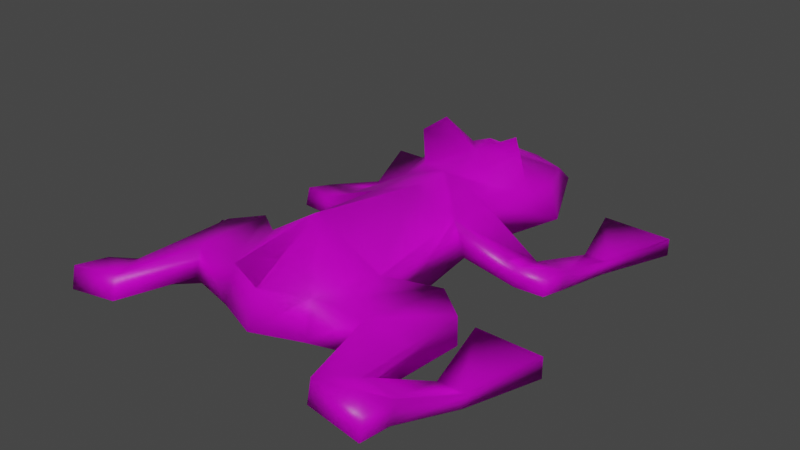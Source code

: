 # Source: froggy.blend  (saved by Blender 2.83.19; exported with 4.5.12 LTS)
import bpy
from mathutils import Matrix  # noqa: F401  (used for matrix-valued properties, if any)

bpy.ops.wm.read_factory_settings(use_empty=True)
scene = bpy.context.scene
scene.name = 'Scene'

# ---- images (referenced by path relative to the original .blend; pixels are not part of the script)
import os
ASSET_DIR = os.environ.get("B2B_ASSET_DIR", "")  # directory of the original .blend (textures are referenced by path, not embedded)
HERE = os.path.dirname(os.path.abspath(__file__))  # packed textures are extracted next to this script under _unpacked/

def load_image(name, relpath, width, height, colorspace="sRGB"):
    """Load a texture the original file referenced (path relative to the .blend, or extracted next to this script)."""
    p = next((c for c in (os.path.join(HERE, relpath), os.path.join(ASSET_DIR, relpath)) if relpath and os.path.exists(c)), "")
    if p:
        img = bpy.data.images.load(p, check_existing=True)
        img.name = name
    else:  # same state as the original file: an image datablock whose file is absent (Cycles renders it pink)
        img = bpy.data.images.new(name, width, height)
        img.source = "FILE"
        img.filepath = "//" + (relpath or name)
    img.colorspace_settings.name = colorspace
    return img
img_froggy_png = load_image('froggy.png', 'froggy.png', 1024, 1024, 'sRGB')

# ---- materials (node trees are filled in below, after node groups)
mat_monster_froggy = bpy.data.materials.new('monster/froggy')
mat_monster_froggy.alpha_threshold = 0.0
mat_monster_froggy.use_transparent_shadow = False
mat_monster_froggy.line_color = (0.0, 0.0, 0.0, 1.0)

# ---- material node trees
mat_monster_froggy.use_nodes = True; mat_monster_froggy.node_tree.nodes.clear()
_N = mat_monster_froggy.node_tree.nodes; _L = mat_monster_froggy.node_tree.links
n0 = _N.new('ShaderNodeOutputMaterial'); n0.name = 'Material Output'; n0.location = (300, 300)
n1 = _N.new('ShaderNodeBsdfPrincipled'); n1.name = 'Principled BSDF'; n1.location = (10, 300)
n1.distribution = 'GGX'
n1.subsurface_method = 'BURLEY'
n1.inputs[2].default_value = 0.4
n1.inputs[3].default_value = 1.45
n1.inputs[27].default_value = (0.0, 0.0, 0.0, 1.0)
n1.inputs[28].default_value = 1.0
n2 = _N.new('ShaderNodeTexImage'); n2.name = 'Image Texture'; n2.location = (-280, 280)
n2.image = img_froggy_png
n2.interpolation = 'Closest'
_L.new(n1.outputs[0], n0.inputs[0])
_L.new(n2.outputs[0], n1.inputs[0])
n0.is_active_output = True

# ---- world
world_world = bpy.data.worlds.new('World'); scene.world = world_world
world_world.use_nodes = True; world_world.node_tree.nodes.clear()
_N = world_world.node_tree.nodes; _L = world_world.node_tree.links
n0 = _N.new('ShaderNodeOutputWorld'); n0.name = 'World Output'; n0.location = (300, 300)
n1 = _N.new('ShaderNodeBackground'); n1.name = 'Background'; n1.location = (10, 300)
n1.inputs[0].default_value = (0.05088, 0.05088, 0.05088, 1.0)
_L.new(n1.outputs[0], n0.inputs[0])
n0.is_active_output = True
world_world.color = (0.05088, 0.05088, 0.05088)
world_world.use_sun_shadow = False
world_world.sun_shadow_jitter_overblur = 0.0

# ---- meshes
me_cube = bpy.data.meshes.new('Cube')
me_cube.from_pydata([(-0.05186, 0.06437, 0.0795), (-0.06603, 0.06338, 0.04139), (-0.06901, -0.06628, 0.0795), (-0.08318, -0.06727, 0.04139), (-0.05226, 0.1143, 0.0795), (-0.06644, 0.1133, 0.04139), (-0.07635, 0.1964, 0.0795), (-0.09052, 0.1954, 0.04139), (-0.04885, -0.1343, 0.0795), (-0.04969, -0.1485, 0.04139), (-0.1461, -0.179, 0.06434), (-0.1461, -0.1843, 0.04089), (-0.123, -0.2135, 0.07246), (-0.123, -0.2188, 0.04901), (-0.1245, 0.07148, 0.04815), (-0.1245, 0.06571, 0.02879), (-0.1237, 0.1064, 0.03952), (-0.1237, 0.1006, 0.02017), (-0.1567, 0.07391, 0.04797), (-0.1567, 0.06815, 0.02862), (-0.1559, 0.1088, 0.03935), (-0.1559, 0.1031, 0.01999), (-0.131, 0.1879, 0.01564), (-0.131, 0.1879, 0.0003529), (-0.1539, 0.1879, 0.01564), (-0.1539, 0.1879, 0.0003529), (-0.1794, -0.1792, 0.05878), (-0.1794, -0.1844, 0.03533), (-0.1807, -0.2168, 0.06525), (-0.1807, -0.2221, 0.0418), (-0.1532, -0.09096, 0.01599), (-0.1532, -0.09096, -6.553e-05), (-0.1815, -0.09116, 0.01599), (-0.1815, -0.09116, -6.553e-05), (-0.1344, -0.009784, 0.0237), (-0.1344, -0.009784, -6.553e-05), (-0.2089, -0.01021, 0.0237), (-0.2089, -0.01021, -6.553e-05), (-0.04606, 0.2671, 0.0631), (-0.04345, 0.2925, 0.04139), (0.0, 0.07313, 0.02077), (0.0, -0.07648, 0.124), (0.0, -0.07648, 0.01115), (0.0, 0.07313, 0.09841), (0.0, 0.115, 0.02077), (0.0, 0.115, 0.09841), (0.0, 0.1954, 0.01115), (0.0, 0.1954, 0.1099), (0.0, -0.1537, 0.0795), (0.0, -0.168, 0.04139), (0.0, 0.3083, 0.04089), (0.0, 0.2925, 0.05799), (-0.1075, 0.2695, 0.02007), (-0.1075, 0.2695, 0.0003529), (-0.1862, 0.2683, 0.02007), (-0.1862, 0.2683, 0.0003529), (-0.04545, 0.1768, 0.1291), (-0.06408, 0.1601, 0.1149), (-0.02282, 0.1957, 0.1008), (-0.0678, 0.1673, 0.0795), (0.0, 0.1678, 0.106), (-0.04257, 0.1364, 0.08808), (-0.1218, -0.03565, 0.03706), (-0.1147, -0.03253, 0.06784), (-0.1035, -0.1372, 0.04518), (-0.1031, -0.1275, 0.07596), (-0.1505, -0.05871, 0.0349), (-0.1469, -0.05453, 0.06201)], [], [(43, 0, 2, 41), (67, 66, 11, 10), (3, 2, 0, 1), (40, 1, 5, 44), (5, 4, 59, 6, 7), (4, 5, 17, 16), (44, 5, 7, 46), (49, 48, 8, 9), (41, 2, 8, 48), (10, 11, 31, 30), (66, 64, 13, 11), (64, 65, 12, 13), (65, 67, 10, 12), (14, 16, 20, 18), (0, 4, 16, 14), (1, 0, 14, 15), (5, 1, 15, 17), (19, 18, 20, 21), (17, 21, 25, 23), (17, 15, 19, 21), (15, 14, 18, 19), (23, 25, 55, 53), (16, 17, 23, 22), (20, 16, 22, 24), (21, 20, 24, 25), (26, 27, 29, 28), (12, 10, 26, 28), (13, 12, 28, 29), (11, 13, 29, 27), (31, 33, 37, 35), (11, 27, 33, 31), (27, 26, 32, 33), (26, 10, 30, 32), (34, 35, 37, 36), (30, 31, 35, 34), (32, 30, 34, 36), (33, 32, 36, 37), (7, 6, 38, 39), (46, 7, 39, 50), (39, 38, 51, 50), (6, 58, 47, 51, 38), (0, 43, 45, 4), (3, 42, 49, 9), (1, 40, 42, 3), (52, 53, 55, 54), (25, 24, 54, 55), (24, 22, 52, 54), (22, 23, 53, 52), (56, 58, 59, 57), (56, 60, 58), (59, 61, 57), (57, 61, 60, 56), (6, 59, 58), (60, 47, 58), (60, 61, 45), (4, 61, 59), (4, 45, 61), (8, 2, 63, 65), (9, 8, 65, 64), (3, 9, 64, 62), (2, 3, 62, 63), (65, 63, 67), (62, 64, 66), (63, 62, 66, 67)])
me_cube.polygons.foreach_set('use_smooth', [True] * 64)
_uv = me_cube.uv_layers.new(name='UVMap')
_uv.uv.foreach_set('vector', [0.3115, 0.2716, 0.2667, 0.2658, 0.2681, 0.1569, 0.3191, 0.1472, 0.2629, 0.1288, 0.2614, 0.1279, 0.2644, 0.1192, 0.2612, 0.1194, 0.2524, 0.1542, 0.2681, 0.1569, 0.2667, 0.2658, 0.2367, 0.2638, 0.7608, 0.2698, 0.753, 0.2071, 0.7982, 0.2075, 0.7987, 0.2704, 0.233, 0.2979, 0.266, 0.2998, 0.2648, 0.3472, 0.2581, 0.3668, 0.2387, 0.366, 0.266, 0.2998, 0.233, 0.2979, 0.2413, 0.2833, 0.2399, 0.2836, 0.7987, 0.2704, 0.7982, 0.2075, 0.873, 0.1879, 0.8718, 0.2742, 0.2475, 0.09431, 0.2791, 0.09909, 0.2693, 0.1266, 0.2522, 0.1219, 0.3191, 0.1472, 0.2681, 0.1569, 0.2693, 0.1266, 0.2791, 0.09909, 0.2612, 0.1194, 0.2644, 0.1192, 0.2634, 0.1166, 0.2632, 0.1166, 0.2614, 0.1279, 0.2594, 0.1172, 0.2618, 0.1156, 0.2644, 0.1192, 0.2594, 0.1172, 0.2647, 0.1195, 0.2631, 0.1171, 0.2618, 0.1156, 0.2647, 0.1195, 0.2629, 0.1288, 0.2612, 0.1194, 0.2631, 0.1171, 0.24, 0.2801, 0.2399, 0.2836, 0.2403, 0.2828, 0.2403, 0.2817, 0.2667, 0.2658, 0.266, 0.2998, 0.2399, 0.2836, 0.24, 0.2801, 0.2367, 0.2638, 0.2667, 0.2658, 0.24, 0.2801, 0.2407, 0.2803, 0.233, 0.2979, 0.2367, 0.2638, 0.2407, 0.2803, 0.2413, 0.2833, 0.2406, 0.2817, 0.2403, 0.2817, 0.2403, 0.2828, 0.2407, 0.2827, 0.2413, 0.2833, 0.2407, 0.2827, 0.2405, 0.2829, 0.2405, 0.2828, 0.2413, 0.2833, 0.2407, 0.2803, 0.2406, 0.2817, 0.2407, 0.2827, 0.2407, 0.2803, 0.24, 0.2801, 0.2403, 0.2817, 0.2406, 0.2817, 0.2405, 0.2828, 0.2405, 0.2829, 0.2405, 0.2829, 0.2405, 0.2829, 0.2399, 0.2836, 0.2413, 0.2833, 0.2405, 0.2828, 0.2404, 0.2829, 0.2403, 0.2828, 0.2399, 0.2836, 0.2404, 0.2829, 0.2404, 0.2829, 0.2407, 0.2827, 0.2403, 0.2828, 0.2404, 0.2829, 0.2405, 0.2829, 0.263, 0.1147, 0.2641, 0.1141, 0.2651, 0.1028, 0.2645, 0.1085, 0.2631, 0.1171, 0.2612, 0.1194, 0.263, 0.1147, 0.2645, 0.1085, 0.2618, 0.1156, 0.2631, 0.1171, 0.2645, 0.1085, 0.2651, 0.1028, 0.2644, 0.1192, 0.2618, 0.1156, 0.2651, 0.1028, 0.2641, 0.1141, 0.2634, 0.1166, 0.2636, 0.1165, 0.2633, 0.1166, 0.2633, 0.1165, 0.2644, 0.1192, 0.2641, 0.1141, 0.2636, 0.1165, 0.2634, 0.1166, 0.2641, 0.1141, 0.263, 0.1147, 0.2631, 0.1164, 0.2636, 0.1165, 0.263, 0.1147, 0.2612, 0.1194, 0.2632, 0.1166, 0.2631, 0.1164, 0.2633, 0.1165, 0.2633, 0.1165, 0.2633, 0.1166, 0.2633, 0.1166, 0.2632, 0.1166, 0.2634, 0.1166, 0.2633, 0.1165, 0.2633, 0.1165, 0.2631, 0.1164, 0.2632, 0.1166, 0.2633, 0.1165, 0.2633, 0.1166, 0.2636, 0.1165, 0.2631, 0.1164, 0.2633, 0.1166, 0.2633, 0.1166, 0.2387, 0.366, 0.2581, 0.3668, 0.2457, 0.4273, 0.2293, 0.4471, 0.8718, 0.2742, 0.873, 0.1879, 0.9613, 0.2295, 0.9613, 0.2699, 0.2293, 0.4471, 0.2457, 0.4273, 0.2533, 0.4765, 0.2106, 0.4838, 0.5537, 0.9221, 0.6781, 0.7409, 0.6546, 0.5753, 0.9462, 0.749, 0.948, 0.9766, 0.2667, 0.2658, 0.3115, 0.2716, 0.3127, 0.3045, 0.266, 0.2998, 0.6351, 0.1904, 0.6253, 0.2702, 0.5387, 0.2605, 0.5604, 0.2174, 0.753, 0.2071, 0.7608, 0.2698, 0.6253, 0.2702, 0.6351, 0.1904, 0.2405, 0.2829, 0.2405, 0.2829, 0.2405, 0.2829, 0.2405, 0.2829, 0.2405, 0.2829, 0.2404, 0.2829, 0.2405, 0.2829, 0.2405, 0.2829, 0.2404, 0.2829, 0.2404, 0.2829, 0.2405, 0.2829, 0.2405, 0.2829, 0.2404, 0.2829, 0.2405, 0.2828, 0.2405, 0.2829, 0.2405, 0.2829, 0.1179, 0.937, -0.02348, 0.6084, 0.4791, 0.6149, 0.3687, 0.9132, 0.2894, 0.3549, 0.315, 0.3474, 0.2952, 0.3747, 0.2648, 0.3472, 0.2806, 0.3227, 0.2822, 0.3471, 0.2822, 0.3471, 0.2806, 0.3227, 0.315, 0.3474, 0.2894, 0.3549, 0.2581, 0.3668, 0.2648, 0.3472, 0.2952, 0.3747, 0.315, 0.3474, 0.3191, 0.3809, 0.2952, 0.3747, 0.315, 0.3474, 0.2806, 0.3227, 0.3127, 0.3045, 0.266, 0.2998, 0.2806, 0.3227, 0.2648, 0.3472, 0.266, 0.2998, 0.3127, 0.3045, 0.2806, 0.3227, 0.2693, 0.1266, 0.2681, 0.1569, 0.2646, 0.1382, 0.2662, 0.1218, 0.2522, 0.1219, 0.2693, 0.1266, 0.2662, 0.1218, 0.257, 0.1187, 0.2524, 0.1542, 0.2522, 0.1219, 0.257, 0.1187, 0.2584, 0.1367, 0.2681, 0.1569, 0.2524, 0.1542, 0.2584, 0.1367, 0.2646, 0.1382, 0.2662, 0.1218, 0.2646, 0.1382, 0.2629, 0.1288, 0.2584, 0.1367, 0.2594, 0.1172, 0.2614, 0.1279, 0.2646, 0.1382, 0.2584, 0.1367, 0.2614, 0.1279, 0.2629, 0.1288])
me_cube.materials.append(mat_monster_froggy)
me_cube.use_remesh_preserve_volume = False
me_cube.use_remesh_preserve_attributes = False
me_cube.use_mirror_vertex_groups = False
me_cube.update()
me_cube_001 = bpy.data.meshes.new('Cube.001')
me_cube_001.from_pydata([(-0.05186, 0.06437, 0.0795), (-0.06603, 0.06338, 0.04139), (-0.06901, -0.06628, 0.0795), (-0.08318, -0.06727, 0.04139), (-0.05226, 0.1143, 0.0795), (-0.06644, 0.1133, 0.04139), (-0.07635, 0.1964, 0.0795), (-0.09052, 0.1954, 0.04139), (-0.04885, -0.1343, 0.0795), (-0.04969, -0.1485, 0.04139), (-0.1461, -0.179, 0.06434), (-0.1461, -0.1843, 0.04089), (-0.123, -0.2135, 0.07246), (-0.123, -0.2188, 0.04901), (-0.1245, 0.07148, 0.04815), (-0.1245, 0.06571, 0.02879), (-0.1237, 0.1064, 0.03952), (-0.1237, 0.1006, 0.02017), (-0.1567, 0.07391, 0.04797), (-0.1567, 0.06815, 0.02862), (-0.1559, 0.1088, 0.03935), (-0.1559, 0.1031, 0.01999), (-0.131, 0.1879, 0.01564), (-0.131, 0.1879, 0.0003529), (-0.1539, 0.1879, 0.01564), (-0.1539, 0.1879, 0.0003529), (-0.1794, -0.1792, 0.05878), (-0.1794, -0.1844, 0.03533), (-0.1807, -0.2168, 0.06525), (-0.1807, -0.2221, 0.0418), (-0.1532, -0.09096, 0.01599), (-0.1532, -0.09096, -6.553e-05), (-0.1815, -0.09116, 0.01599), (-0.1815, -0.09116, -6.553e-05), (-0.1344, -0.009784, 0.0237), (-0.1344, -0.009784, -6.553e-05), (-0.2089, -0.01021, 0.0237), (-0.2089, -0.01021, -6.553e-05), (-0.04606, 0.2671, 0.0631), (-0.04345, 0.2925, 0.04139), (-0.1075, 0.2695, 0.02007), (-0.1075, 0.2695, 0.0003529), (-0.1862, 0.2683, 0.02007), (-0.1862, 0.2683, 0.0003529), (-0.04545, 0.1768, 0.1291), (-0.06408, 0.1601, 0.1149), (-0.02282, 0.1957, 0.1008), (-0.0678, 0.1673, 0.0795), (-0.04257, 0.1364, 0.08808), (-0.1218, -0.03565, 0.03706), (-0.1147, -0.03253, 0.06784), (-0.1035, -0.1372, 0.04518), (-0.1031, -0.1275, 0.07596), (-0.1505, -0.05871, 0.0349), (-0.1469, -0.05453, 0.06201), (0.05186, 0.06437, 0.0795), (0.06603, 0.06338, 0.04139), (0.06901, -0.06628, 0.0795), (0.08318, -0.06727, 0.04139), (0.05226, 0.1143, 0.0795), (0.06644, 0.1133, 0.04139), (0.07635, 0.1964, 0.0795), (0.09052, 0.1954, 0.04139), (0.04885, -0.1343, 0.0795), (0.04969, -0.1485, 0.04139), (0.1461, -0.179, 0.06434), (0.1461, -0.1843, 0.04089), (0.123, -0.2135, 0.07246), (0.123, -0.2188, 0.04901), (0.1245, 0.07148, 0.04815), (0.1245, 0.06571, 0.02879), (0.1237, 0.1064, 0.03952), (0.1237, 0.1006, 0.02017), (0.1567, 0.07391, 0.04797), (0.1567, 0.06815, 0.02862), (0.1559, 0.1088, 0.03935), (0.1559, 0.1031, 0.01999), (0.131, 0.1879, 0.01564), (0.131, 0.1879, 0.0003529), (0.1539, 0.1879, 0.01564), (0.1539, 0.1879, 0.0003529), (0.1794, -0.1792, 0.05878), (0.1794, -0.1844, 0.03533), (0.1807, -0.2168, 0.06525), (0.1807, -0.2221, 0.0418), (0.1532, -0.09096, 0.01599), (0.1532, -0.09096, -6.553e-05), (0.1815, -0.09116, 0.01599), (0.1815, -0.09116, -6.553e-05), (0.1344, -0.009784, 0.0237), (0.1344, -0.009784, -6.553e-05), (0.2089, -0.01021, 0.0237), (0.2089, -0.01021, -6.553e-05), (0.04606, 0.2671, 0.0631), (0.04345, 0.2925, 0.04139), (0.0, 0.07313, 0.02077), (0.0, -0.07648, 0.124), (0.0, -0.07648, 0.01115), (0.0, 0.07313, 0.09841), (0.0, 0.115, 0.02077), (0.0, 0.115, 0.09841), (0.0, 0.1954, 0.01115), (0.0, 0.1954, 0.1099), (0.0, -0.1537, 0.0795), (0.0, -0.168, 0.04139), (0.0, 0.3083, 0.04089), (0.0, 0.2925, 0.05799), (0.1075, 0.2695, 0.02007), (0.1075, 0.2695, 0.0003529), (0.1862, 0.2683, 0.02007), (0.1862, 0.2683, 0.0003529), (0.04545, 0.1768, 0.1291), (0.06408, 0.1601, 0.1149), (0.02282, 0.1957, 0.1008), (0.0678, 0.1673, 0.0795), (0.0, 0.1678, 0.106), (0.04257, 0.1364, 0.08808), (0.1218, -0.03565, 0.03706), (0.1147, -0.03253, 0.06784), (0.1035, -0.1372, 0.04518), (0.1031, -0.1275, 0.07596), (0.1505, -0.05871, 0.0349), (0.1469, -0.05453, 0.06201)], [], [(98, 0, 2, 96), (54, 53, 11, 10), (3, 2, 0, 1), (95, 1, 5, 99), (5, 4, 47, 6, 7), (4, 5, 17, 16), (99, 5, 7, 101), (104, 103, 8, 9), (96, 2, 8, 103), (10, 11, 31, 30), (53, 51, 13, 11), (51, 52, 12, 13), (52, 54, 10, 12), (14, 16, 20, 18), (0, 4, 16, 14), (1, 0, 14, 15), (5, 1, 15, 17), (19, 18, 20, 21), (17, 21, 25, 23), (17, 15, 19, 21), (15, 14, 18, 19), (23, 25, 43, 41), (16, 17, 23, 22), (20, 16, 22, 24), (21, 20, 24, 25), (26, 27, 29, 28), (12, 10, 26, 28), (13, 12, 28, 29), (11, 13, 29, 27), (31, 33, 37, 35), (11, 27, 33, 31), (27, 26, 32, 33), (26, 10, 30, 32), (34, 35, 37, 36), (30, 31, 35, 34), (32, 30, 34, 36), (33, 32, 36, 37), (7, 6, 38, 39), (101, 7, 39, 105), (39, 38, 106, 105), (6, 46, 102, 106, 38), (0, 98, 100, 4), (3, 97, 104, 9), (1, 95, 97, 3), (40, 41, 43, 42), (25, 24, 42, 43), (24, 22, 40, 42), (22, 23, 41, 40), (44, 46, 47, 45), (44, 115, 46), (47, 48, 45), (45, 48, 115, 44), (6, 47, 46), (115, 102, 46), (115, 48, 100), (4, 48, 47), (4, 100, 48), (8, 2, 50, 52), (9, 8, 52, 51), (3, 9, 51, 49), (2, 3, 49, 50), (52, 50, 54), (49, 51, 53), (50, 49, 53, 54), (98, 96, 57, 55), (122, 65, 66, 121), (58, 56, 55, 57), (95, 99, 60, 56), (60, 62, 61, 114, 59), (59, 71, 72, 60), (99, 101, 62, 60), (104, 64, 63, 103), (96, 103, 63, 57), (65, 85, 86, 66), (121, 66, 68, 119), (119, 68, 67, 120), (120, 67, 65, 122), (69, 73, 75, 71), (55, 69, 71, 59), (56, 70, 69, 55), (60, 72, 70, 56), (74, 76, 75, 73), (72, 78, 80, 76), (72, 76, 74, 70), (70, 74, 73, 69), (78, 108, 110, 80), (71, 77, 78, 72), (75, 79, 77, 71), (76, 80, 79, 75), (81, 83, 84, 82), (67, 83, 81, 65), (68, 84, 83, 67), (66, 82, 84, 68), (86, 90, 92, 88), (66, 86, 88, 82), (82, 88, 87, 81), (81, 87, 85, 65), (89, 91, 92, 90), (85, 89, 90, 86), (87, 91, 89, 85), (88, 92, 91, 87), (62, 94, 93, 61), (101, 105, 94, 62), (94, 105, 106, 93), (61, 93, 106, 102, 113), (55, 59, 100, 98), (58, 64, 104, 97), (56, 58, 97, 95), (107, 109, 110, 108), (80, 110, 109, 79), (79, 109, 107, 77), (77, 107, 108, 78), (111, 112, 114, 113), (111, 113, 115), (114, 112, 116), (112, 111, 115, 116), (61, 113, 114), (115, 113, 102), (115, 100, 116), (59, 114, 116), (59, 116, 100), (63, 120, 118, 57), (64, 119, 120, 63), (58, 117, 119, 64), (57, 118, 117, 58), (120, 122, 118), (117, 121, 119), (118, 122, 121, 117)])
me_cube_001.polygons.foreach_set('use_smooth', [True] * 128)
_uv = me_cube_001.uv_layers.new(name='UVMap')
_uv.uv.foreach_set('vector', [0.3115, 0.2716, 0.2667, 0.2658, 0.2681, 0.1569, 0.3191, 0.1472, 0.2629, 0.1288, 0.2614, 0.1279, 0.2644, 0.1192, 0.2612, 0.1194, 0.2524, 0.1542, 0.2681, 0.1569, 0.2667, 0.2658, 0.2367, 0.2638, 0.7608, 0.2698, 0.753, 0.2071, 0.7982, 0.2075, 0.7987, 0.2704, 0.233, 0.2979, 0.266, 0.2998, 0.2648, 0.3472, 0.2581, 0.3668, 0.2387, 0.366, 0.266, 0.2998, 0.233, 0.2979, 0.2413, 0.2833, 0.2399, 0.2836, 0.7987, 0.2704, 0.7982, 0.2075, 0.873, 0.1879, 0.8718, 0.2742, 0.2475, 0.09431, 0.2791, 0.09909, 0.2693, 0.1266, 0.2522, 0.1219, 0.3191, 0.1472, 0.2681, 0.1569, 0.2693, 0.1266, 0.2791, 0.09909, 0.2612, 0.1194, 0.2644, 0.1192, 0.2634, 0.1166, 0.2632, 0.1166, 0.2614, 0.1279, 0.2594, 0.1172, 0.2618, 0.1156, 0.2644, 0.1192, 0.2594, 0.1172, 0.2647, 0.1195, 0.2631, 0.1171, 0.2618, 0.1156, 0.2647, 0.1195, 0.2629, 0.1288, 0.2612, 0.1194, 0.2631, 0.1171, 0.24, 0.2801, 0.2399, 0.2836, 0.2403, 0.2828, 0.2403, 0.2817, 0.2667, 0.2658, 0.266, 0.2998, 0.2399, 0.2836, 0.24, 0.2801, 0.2367, 0.2638, 0.2667, 0.2658, 0.24, 0.2801, 0.2407, 0.2803, 0.233, 0.2979, 0.2367, 0.2638, 0.2407, 0.2803, 0.2413, 0.2833, 0.2406, 0.2817, 0.2403, 0.2817, 0.2403, 0.2828, 0.2407, 0.2827, 0.2413, 0.2833, 0.2407, 0.2827, 0.2405, 0.2829, 0.2405, 0.2828, 0.2413, 0.2833, 0.2407, 0.2803, 0.2406, 0.2817, 0.2407, 0.2827, 0.2407, 0.2803, 0.24, 0.2801, 0.2403, 0.2817, 0.2406, 0.2817, 0.2405, 0.2828, 0.2405, 0.2829, 0.2405, 0.2829, 0.2405, 0.2829, 0.2399, 0.2836, 0.2413, 0.2833, 0.2405, 0.2828, 0.2404, 0.2829, 0.2403, 0.2828, 0.2399, 0.2836, 0.2404, 0.2829, 0.2404, 0.2829, 0.2407, 0.2827, 0.2403, 0.2828, 0.2404, 0.2829, 0.2405, 0.2829, 0.263, 0.1147, 0.2641, 0.1141, 0.2651, 0.1028, 0.2645, 0.1085, 0.2631, 0.1171, 0.2612, 0.1194, 0.263, 0.1147, 0.2645, 0.1085, 0.2618, 0.1156, 0.2631, 0.1171, 0.2645, 0.1085, 0.2651, 0.1028, 0.2644, 0.1192, 0.2618, 0.1156, 0.2651, 0.1028, 0.2641, 0.1141, 0.2634, 0.1166, 0.2636, 0.1165, 0.2633, 0.1166, 0.2633, 0.1165, 0.2644, 0.1192, 0.2641, 0.1141, 0.2636, 0.1165, 0.2634, 0.1166, 0.2641, 0.1141, 0.263, 0.1147, 0.2631, 0.1164, 0.2636, 0.1165, 0.263, 0.1147, 0.2612, 0.1194, 0.2632, 0.1166, 0.2631, 0.1164, 0.2633, 0.1165, 0.2633, 0.1165, 0.2633, 0.1166, 0.2633, 0.1166, 0.2632, 0.1166, 0.2634, 0.1166, 0.2633, 0.1165, 0.2633, 0.1165, 0.2631, 0.1164, 0.2632, 0.1166, 0.2633, 0.1165, 0.2633, 0.1166, 0.2636, 0.1165, 0.2631, 0.1164, 0.2633, 0.1166, 0.2633, 0.1166, 0.2387, 0.366, 0.2581, 0.3668, 0.2457, 0.4273, 0.2293, 0.4471, 0.8718, 0.2742, 0.873, 0.1879, 0.9613, 0.2295, 0.9613, 0.2699, 0.2293, 0.4471, 0.2457, 0.4273, 0.2533, 0.4765, 0.2106, 0.4838, 0.5537, 0.9221, 0.6781, 0.7409, 0.6546, 0.5753, 0.9462, 0.749, 0.948, 0.9766, 0.2667, 0.2658, 0.3115, 0.2716, 0.3127, 0.3045, 0.266, 0.2998, 0.6351, 0.1904, 0.6253, 0.2702, 0.5387, 0.2605, 0.5604, 0.2174, 0.753, 0.2071, 0.7608, 0.2698, 0.6253, 0.2702, 0.6351, 0.1904, 0.2405, 0.2829, 0.2405, 0.2829, 0.2405, 0.2829, 0.2405, 0.2829, 0.2405, 0.2829, 0.2404, 0.2829, 0.2405, 0.2829, 0.2405, 0.2829, 0.2404, 0.2829, 0.2404, 0.2829, 0.2405, 0.2829, 0.2405, 0.2829, 0.2404, 0.2829, 0.2405, 0.2828, 0.2405, 0.2829, 0.2405, 0.2829, 0.1179, 0.937, -0.02348, 0.6084, 0.4791, 0.6149, 0.3687, 0.9132, 0.2894, 0.3549, 0.315, 0.3474, 0.2952, 0.3747, 0.2648, 0.3472, 0.2806, 0.3227, 0.2822, 0.3471, 0.2822, 0.3471, 0.2806, 0.3227, 0.315, 0.3474, 0.2894, 0.3549, 0.2581, 0.3668, 0.2648, 0.3472, 0.2952, 0.3747, 0.315, 0.3474, 0.3191, 0.3809, 0.2952, 0.3747, 0.315, 0.3474, 0.2806, 0.3227, 0.3127, 0.3045, 0.266, 0.2998, 0.2806, 0.3227, 0.2648, 0.3472, 0.266, 0.2998, 0.3127, 0.3045, 0.2806, 0.3227, 0.2693, 0.1266, 0.2681, 0.1569, 0.2646, 0.1382, 0.2662, 0.1218, 0.2522, 0.1219, 0.2693, 0.1266, 0.2662, 0.1218, 0.257, 0.1187, 0.2524, 0.1542, 0.2522, 0.1219, 0.257, 0.1187, 0.2584, 0.1367, 0.2681, 0.1569, 0.2524, 0.1542, 0.2584, 0.1367, 0.2646, 0.1382, 0.2662, 0.1218, 0.2646, 0.1382, 0.2629, 0.1288, 0.2584, 0.1367, 0.2594, 0.1172, 0.2614, 0.1279, 0.2646, 0.1382, 0.2584, 0.1367, 0.2614, 0.1279, 0.2629, 0.1288, 0.3115, 0.2716, 0.3191, 0.1472, 0.2681, 0.1569, 0.2667, 0.2658, 0.2629, 0.1288, 0.2612, 0.1194, 0.2644, 0.1192, 0.2614, 0.1279, 0.2524, 0.1542, 0.2367, 0.2638, 0.2667, 0.2658, 0.2681, 0.1569, 0.7608, 0.2698, 0.7987, 0.2704, 0.7982, 0.2075, 0.753, 0.2071, 0.233, 0.2979, 0.2387, 0.366, 0.2581, 0.3668, 0.2648, 0.3472, 0.266, 0.2998, 0.266, 0.2998, 0.2399, 0.2836, 0.2413, 0.2833, 0.233, 0.2979, 0.7987, 0.2704, 0.8718, 0.2742, 0.873, 0.1879, 0.7982, 0.2075, 0.2475, 0.09431, 0.2522, 0.1219, 0.2693, 0.1266, 0.2791, 0.09909, 0.3191, 0.1472, 0.2791, 0.09909, 0.2693, 0.1266, 0.2681, 0.1569, 0.2612, 0.1194, 0.2632, 0.1166, 0.2634, 0.1166, 0.2644, 0.1192, 0.2614, 0.1279, 0.2644, 0.1192, 0.2618, 0.1156, 0.2594, 0.1172, 0.2594, 0.1172, 0.2618, 0.1156, 0.2631, 0.1171, 0.2647, 0.1195, 0.2647, 0.1195, 0.2631, 0.1171, 0.2612, 0.1194, 0.2629, 0.1288, 0.24, 0.2801, 0.2403, 0.2817, 0.2403, 0.2828, 0.2399, 0.2836, 0.2667, 0.2658, 0.24, 0.2801, 0.2399, 0.2836, 0.266, 0.2998, 0.2367, 0.2638, 0.2407, 0.2803, 0.24, 0.2801, 0.2667, 0.2658, 0.233, 0.2979, 0.2413, 0.2833, 0.2407, 0.2803, 0.2367, 0.2638, 0.2406, 0.2817, 0.2407, 0.2827, 0.2403, 0.2828, 0.2403, 0.2817, 0.2413, 0.2833, 0.2405, 0.2828, 0.2405, 0.2829, 0.2407, 0.2827, 0.2413, 0.2833, 0.2407, 0.2827, 0.2406, 0.2817, 0.2407, 0.2803, 0.2407, 0.2803, 0.2406, 0.2817, 0.2403, 0.2817, 0.24, 0.2801, 0.2405, 0.2828, 0.2405, 0.2829, 0.2405, 0.2829, 0.2405, 0.2829, 0.2399, 0.2836, 0.2404, 0.2829, 0.2405, 0.2828, 0.2413, 0.2833, 0.2403, 0.2828, 0.2404, 0.2829, 0.2404, 0.2829, 0.2399, 0.2836, 0.2407, 0.2827, 0.2405, 0.2829, 0.2404, 0.2829, 0.2403, 0.2828, 0.263, 0.1147, 0.2645, 0.1085, 0.2651, 0.1028, 0.2641, 0.1141, 0.2631, 0.1171, 0.2645, 0.1085, 0.263, 0.1147, 0.2612, 0.1194, 0.2618, 0.1156, 0.2651, 0.1028, 0.2645, 0.1085, 0.2631, 0.1171, 0.2644, 0.1192, 0.2641, 0.1141, 0.2651, 0.1028, 0.2618, 0.1156, 0.2634, 0.1166, 0.2633, 0.1165, 0.2633, 0.1166, 0.2636, 0.1165, 0.2644, 0.1192, 0.2634, 0.1166, 0.2636, 0.1165, 0.2641, 0.1141, 0.2641, 0.1141, 0.2636, 0.1165, 0.2631, 0.1164, 0.263, 0.1147, 0.263, 0.1147, 0.2631, 0.1164, 0.2632, 0.1166, 0.2612, 0.1194, 0.2633, 0.1165, 0.2633, 0.1166, 0.2633, 0.1166, 0.2633, 0.1165, 0.2632, 0.1166, 0.2633, 0.1165, 0.2633, 0.1165, 0.2634, 0.1166, 0.2631, 0.1164, 0.2633, 0.1166, 0.2633, 0.1165, 0.2632, 0.1166, 0.2636, 0.1165, 0.2633, 0.1166, 0.2633, 0.1166, 0.2631, 0.1164, 0.2387, 0.366, 0.2293, 0.4471, 0.2457, 0.4273, 0.2581, 0.3668, 0.8718, 0.2742, 0.9613, 0.2699, 0.9613, 0.2295, 0.873, 0.1879, 0.2293, 0.4471, 0.2106, 0.4838, 0.2533, 0.4765, 0.2457, 0.4273, 0.5537, 0.9221, 0.948, 0.9766, 0.9462, 0.749, 0.6546, 0.5753, 0.6781, 0.7409, 0.2667, 0.2658, 0.266, 0.2998, 0.3127, 0.3045, 0.3115, 0.2716, 0.6351, 0.1904, 0.5604, 0.2174, 0.5387, 0.2605, 0.6253, 0.2702, 0.753, 0.2071, 0.6351, 0.1904, 0.6253, 0.2702, 0.7608, 0.2698, 0.2405, 0.2829, 0.2405, 0.2829, 0.2405, 0.2829, 0.2405, 0.2829, 0.2405, 0.2829, 0.2405, 0.2829, 0.2405, 0.2829, 0.2404, 0.2829, 0.2404, 0.2829, 0.2405, 0.2829, 0.2405, 0.2829, 0.2404, 0.2829, 0.2404, 0.2829, 0.2405, 0.2829, 0.2405, 0.2829, 0.2405, 0.2828, 0.1179, 0.937, 0.3687, 0.9132, 0.4791, 0.6149, -0.02348, 0.6084, 0.2894, 0.3549, 0.2952, 0.3747, 0.315, 0.3474, 0.2648, 0.3472, 0.2822, 0.3471, 0.2806, 0.3227, 0.2822, 0.3471, 0.2894, 0.3549, 0.315, 0.3474, 0.2806, 0.3227, 0.2581, 0.3668, 0.2952, 0.3747, 0.2648, 0.3472, 0.315, 0.3474, 0.2952, 0.3747, 0.3191, 0.3809, 0.315, 0.3474, 0.3127, 0.3045, 0.2806, 0.3227, 0.266, 0.2998, 0.2648, 0.3472, 0.2806, 0.3227, 0.266, 0.2998, 0.2806, 0.3227, 0.3127, 0.3045, 0.2693, 0.1266, 0.2662, 0.1218, 0.2646, 0.1382, 0.2681, 0.1569, 0.2522, 0.1219, 0.257, 0.1187, 0.2662, 0.1218, 0.2693, 0.1266, 0.2524, 0.1542, 0.2584, 0.1367, 0.257, 0.1187, 0.2522, 0.1219, 0.2681, 0.1569, 0.2646, 0.1382, 0.2584, 0.1367, 0.2524, 0.1542, 0.2662, 0.1218, 0.2629, 0.1288, 0.2646, 0.1382, 0.2584, 0.1367, 0.2614, 0.1279, 0.2594, 0.1172, 0.2646, 0.1382, 0.2629, 0.1288, 0.2614, 0.1279, 0.2584, 0.1367])
me_cube_001.materials.append(mat_monster_froggy)
me_cube_001.use_remesh_preserve_volume = False
me_cube_001.use_remesh_preserve_attributes = False
me_cube_001.use_mirror_vertex_groups = False
me_cube_001.update()
arm_armature = bpy.data.armatures.new('Armature')  # bones are not reproduced

# ---- objects
ob_cube = bpy.data.objects.new('Cube', me_cube)
ob_frog = bpy.data.objects.new('Frog', me_cube_001)
ob_armature = bpy.data.objects.new('Armature', arm_armature)

# ---- transforms, parenting, visibility, modifiers, constraints
ob_cube.location = (0.0, 0.0, 0.0)
ob_cube.lock_rotations_4d = False
ob_cube.empty_display_type = 'ARROWS'
ob_cube.lineart.crease_threshold = 0.0
_m = ob_cube.modifiers.new('Mirror', 'MIRROR')
_m.use_clip = True
ob_frog.parent = ob_armature
ob_frog.location = (0.0, 0.0, 0.0)
ob_frog.lock_rotations_4d = False
ob_frog.empty_display_type = 'ARROWS'
ob_frog.lineart.crease_threshold = 0.0
_vg = ob_frog.vertex_groups.new(name='Root')
for _i, _w in zip([0, 1, 2, 3, 8, 9, 55, 56, 57, 58, 63, 64, 95, 96, 97, 98, 99, 100, 103, 104], [0.1141, 0.05465, 0.07503, 0.06464, 0.02958, 0.04209, 0.1128, 0.05414, 0.06573, 0.06588, 0.03828, 0.04573, 0.7447, 0.8291, 0.7347, 0.8465, 0.08165, 0.1079, 0.07411, 0.1145]): _vg.add([_i], _w, 'REPLACE')
_vg = ob_frog.vertex_groups.new(name='Head')
for _i, _w in zip([4, 5, 6, 7, 38, 39, 44, 45, 46, 47, 48, 59, 60, 61, 62, 93, 94, 95, 98, 99, 100, 101, 102, 105, 106, 111, 112, 113, 114, 115, 116], [0.1399, 0.08083, 0.907, 0.8871, 0.9835, 0.9931, 0.9069, 0.8456, 0.9687, 0.7991, 0.6837, 0.1387, 0.08099, 0.9063, 0.887, 0.984, 0.9933, 0.07879, 0.03386, 0.7748, 0.7935, 0.9743, 0.9733, 0.9956, 0.9944, 0.9055, 0.8446, 0.9649, 0.7984, 0.9338, 0.6831]): _vg.add([_i], _w, 'REPLACE')
_vg = ob_frog.vertex_groups.new(name='LArm1')
for _i, _w in zip([0, 1, 2, 3, 4, 5, 6, 7, 14, 15, 16, 17, 18, 19, 20, 21, 44, 45, 47, 48, 95, 98, 99, 100, 115], [0.83, 0.8995, 0.01955, 0.008522, 0.8285, 0.8531, 0.08548, 0.1032, 0.8922, 0.8562, 0.03223, 0.05279, 0.4972, 0.4952, 0.01024, 0.01896, 0.07886, 0.1391, 0.1879, 0.2859, 0.0826, 0.05373, 0.06766, 0.04713, 0.005071]): _vg.add([_i], _w, 'REPLACE')
_vg = ob_frog.vertex_groups.new(name='LArm2')
for _i, _w in zip([5, 14, 15, 16, 17, 18, 19, 20, 21, 22, 23, 24, 25, 40, 41, 42, 43], [0.04889, 0.1035, 0.1399, 0.9572, 0.944, 0.5019, 0.5036, 0.9673, 0.9589, 0.9478, 0.5244, 0.9443, 0.543, 0.07244, 0.05333, 0.08782, 0.08206]): _vg.add([_i], _w, 'REPLACE')
_vg = ob_frog.vertex_groups.new(name='LArm3')
for _i, _w in zip([22, 23, 24, 25, 40, 41, 42, 43], [0.05196, 0.4755, 0.05547, 0.4569, 0.9275, 0.9467, 0.9122, 0.9179]): _vg.add([_i], _w, 'REPLACE')
_vg = ob_frog.vertex_groups.new(name='RArm1')
for _i, _w in zip([55, 56, 57, 58, 59, 60, 61, 62, 69, 70, 71, 72, 73, 74, 75, 76, 95, 98, 99, 100, 111, 112, 113, 114, 115, 116], [0.8302, 0.9039, 0.01061, 0.009803, 0.8122, 0.8868, 0.08688, 0.1088, 0.9185, 0.928, 0.2406, 0.7493, 0.5013, 0.5082, 0.006736, 0.07561, 0.08335, 0.05371, 0.07005, 0.04535, 0.07887, 0.1378, 0.002357, 0.1865, 0.00476, 0.2807]): _vg.add([_i], _w, 'REPLACE')
_vg = ob_frog.vertex_groups.new(name='RArm2')
for _i, _w in zip([59, 69, 70, 71, 72, 73, 74, 75, 76, 77, 78, 79, 80, 107, 108, 109, 110], [0.0006909, 0.07715, 0.06828, 0.7542, 0.2491, 0.4983, 0.4914, 0.9713, 0.9241, 0.9835, 0.9822, 0.9964, 0.9897, 0.106, 0.09818, 0.0952, 0.1039]): _vg.add([_i], _w, 'REPLACE')
_vg = ob_frog.vertex_groups.new(name='RArm3')
for _i, _w in zip([107, 108, 109, 110], [0.8937, 0.9014, 0.9048, 0.8961]): _vg.add([_i], _w, 'REPLACE')
_vg = ob_frog.vertex_groups.new(name='LLeg1')
for _i, _w in zip([2, 3, 8, 9, 50, 51, 52, 63, 64, 96, 97, 103, 104], [0.648, 0.1166, 0.8422, 0.6657, 0.05767, 0.06882, 0.1055, 0.08661, 0.1977, 0.0706, 0.05922, 0.7023, 0.6688]): _vg.add([_i], _w, 'REPLACE')
_vg = ob_frog.vertex_groups.new(name='LLeg2')
for _i, _w in zip([2, 3, 8, 9, 49, 50, 51, 52, 53, 54, 97], [0.1666, 0.686, 0.06705, 0.1132, 0.5326, 0.4814, 0.1791, 0.6161, 0.4884, 0.5019, 0.06831]): _vg.add([_i], _w, 'REPLACE')
_vg = ob_frog.vertex_groups.new(name='LLeg3')
for _i, _w in zip([2, 3, 9, 10, 11, 12, 13, 26, 27, 28, 29, 49, 50, 51, 52, 53, 54, 104], [0.06493, 0.09264, 0.108, 0.949, 0.9029, 0.627, 0.6503, 0.1296, 0.1094, 0.4776, 0.4839, 0.4537, 0.4439, 0.6952, 0.2598, 0.518, 0.4933, 0.005018]): _vg.add([_i], _w, 'REPLACE')
_vg = ob_frog.vertex_groups.new(name='LLeg4')
for _i, _w in zip([10, 11, 12, 13, 26, 27, 28, 29, 30, 31, 32, 33, 34, 35, 36, 37, 51], [0.03156, 0.08232, 0.3762, 0.3653, 0.8681, 0.8862, 0.5224, 0.5158, 0.9104, 0.5309, 0.9349, 0.5417, 0.0799, 0.0585, 0.06744, 0.06122, 0.03289]): _vg.add([_i], _w, 'REPLACE')
_vg = ob_frog.vertex_groups.new(name='LLeg5')
for _i, _w in zip([30, 31, 32, 33, 34, 35, 36, 37], [0.07943, 0.4683, 0.06356, 0.459, 0.9195, 0.9412, 0.9324, 0.9387]): _vg.add([_i], _w, 'REPLACE')
_vg = ob_frog.vertex_groups.new(name='RLeg1')
for _i, _w in zip([9, 55, 57, 58, 63, 64, 96, 103, 104, 118, 119, 120], [0.04229, 0.001042, 0.6878, 0.1287, 0.7616, 0.5049, 0.06133, 0.1736, 0.159, 0.06773, 0.04511, 0.09187]): _vg.add([_i], _w, 'REPLACE')
_vg = ob_frog.vertex_groups.new(name='RLeg2')
for _i, _w in zip([57, 58, 64, 97, 117, 118, 119, 120, 121, 122], [0.1338, 0.662, 0.08988, 0.0654, 0.5301, 0.4609, 0.07691, 0.0592, 0.478, 0.4854]): _vg.add([_i], _w, 'REPLACE')
_vg = ob_frog.vertex_groups.new(name='RLeg3')
for _i, _w in zip([57, 58, 63, 64, 65, 66, 67, 68, 81, 82, 83, 84, 104, 117, 118, 119, 120, 121, 122], [0.0667, 0.1047, 0.09042, 0.1398, 0.9856, 0.9321, 0.5969, 0.6294, 0.1839, 0.1464, 0.4733, 0.4838, 0.0253, 0.4543, 0.4599, 0.8162, 0.8261, 0.5331, 0.5087]): _vg.add([_i], _w, 'REPLACE')
_vg = ob_frog.vertex_groups.new(name='RLeg4')
for _i, _w in zip([66, 67, 68, 81, 82, 83, 84, 85, 86, 87, 88, 89, 90, 91, 92, 119], [0.05845, 0.4059, 0.3919, 0.8144, 0.8491, 0.5269, 0.5162, 0.888, 0.5373, 0.9509, 0.5332, 0.07641, 0.05723, 0.07193, 0.06339, 0.02306]): _vg.add([_i], _w, 'REPLACE')
_vg = ob_frog.vertex_groups.new(name='RLeg5')
for _i, _w in zip([85, 86, 87, 88, 89, 90, 91, 92], [0.09858, 0.4615, 0.04516, 0.4673, 0.9228, 0.9424, 0.9279, 0.9365]): _vg.add([_i], _w, 'REPLACE')
_m = ob_frog.modifiers.new('Armature', 'ARMATURE')
_m.object = ob_armature
ob_armature.location = (0.0, 0.0, 0.0)
ob_armature.show_in_front = True
ob_armature.lineart.crease_threshold = 0.0

# ---- collection membership
scene.collection.objects.link(ob_cube)
scene.collection.objects.link(ob_frog)
scene.collection.objects.link(ob_armature)

# ---- scene / render settings (as saved in the file)
scene.frame_start = 0; scene.frame_end = 100; scene.frame_set(50)
scene.render.engine = 'BLENDER_EEVEE_NEXT'
scene.cycles.use_denoising = False
scene.cycles.samples = 128
scene.cycles.sampling_pattern = 'TABULATED_SOBOL'
scene.cycles.use_adaptive_sampling = False
scene.cycles.use_light_tree = False
scene.view_settings.view_transform = 'Filmic'
bpy.context.view_layer.update()

# ---- added for rendering (the .blend has no active camera and no usable light): camera, sun
cam_auto = bpy.data.cameras.new('AutoCamera')
cam_auto.lens = 50.0
cam_auto.sensor_width = 36.0
cam_auto.clip_end = 1000.0
ob_auto_camera = bpy.data.objects.new('AutoCamera', cam_auto)
scene.collection.objects.link(ob_auto_camera)
ob_auto_camera.location = (0.636009, -0.720079, 0.573306)
ob_auto_camera.rotation_euler = (1.09748, -7.21219e-08, 0.694738)
scene.camera = ob_auto_camera
light_auto_sun = bpy.data.lights.new('AutoSun', 'SUN')
light_auto_sun.energy = 3.0
light_auto_sun.angle = 0.0523599
ob_auto_sun = bpy.data.objects.new('AutoSun', light_auto_sun)
scene.collection.objects.link(ob_auto_sun)
ob_auto_sun.rotation_euler = (0.872665, 0.174533, 0.523599)
bpy.context.view_layer.update()
